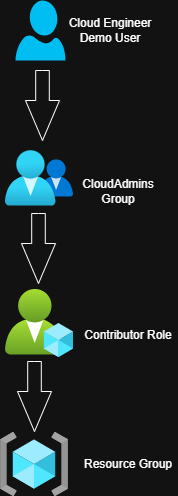

The diagram above was exported from draw.io. Its source (the exported page's mxGraphModel, read from the mxfile embedded in the PNG):
<mxGraphModel dx="772" dy="501" grid="1" gridSize="10" guides="1" tooltips="1" connect="1" arrows="1" fold="1" page="1" pageScale="1" pageWidth="827" pageHeight="1169" math="0" shadow="0">
  <root>
    <mxCell id="0" />
    <mxCell id="1" parent="0" />
    <mxCell id="d52piKqUjnpCuJwPuoeN-1" parent="1" style="verticalLabelPosition=bottom;html=1;verticalAlign=top;align=center;strokeColor=none;fillColor=#00BEF2;shape=mxgraph.azure.user;" value="" vertex="1">
      <mxGeometry height="60" width="50" x="370" y="80" as="geometry" />
    </mxCell>
    <mxCell id="d52piKqUjnpCuJwPuoeN-2" parent="1" style="html=1;shadow=0;dashed=0;align=center;verticalAlign=middle;shape=mxgraph.arrows2.arrow;dy=0.6;dx=40;direction=south;notch=0;" value="" vertex="1">
      <mxGeometry height="70" width="34" x="380" y="150" as="geometry" />
    </mxCell>
    <mxCell id="d52piKqUjnpCuJwPuoeN-3" parent="1" style="image;aspect=fixed;html=1;points=[];align=center;fontSize=12;image=img/lib/azure2/identity/Groups.svg;" value="" vertex="1">
      <mxGeometry height="56.00000000000001" width="68" x="360" y="230" as="geometry" />
    </mxCell>
    <mxCell id="d52piKqUjnpCuJwPuoeN-4" parent="1" style="html=1;shadow=0;dashed=0;align=center;verticalAlign=middle;shape=mxgraph.arrows2.arrow;dy=0.6;dx=40;direction=south;notch=0;" value="" vertex="1">
      <mxGeometry height="70" width="34" x="376" y="293" as="geometry" />
    </mxCell>
    <mxCell id="d52piKqUjnpCuJwPuoeN-5" parent="1" style="image;aspect=fixed;html=1;points=[];align=center;fontSize=12;image=img/lib/azure2/intune/Azure_AD_Roles_and_Administrators.svg;" value="" vertex="1">
      <mxGeometry height="68" width="68" x="360" y="369" as="geometry" />
    </mxCell>
    <mxCell id="d52piKqUjnpCuJwPuoeN-6" parent="1" style="html=1;shadow=0;dashed=0;align=center;verticalAlign=middle;shape=mxgraph.arrows2.arrow;dy=0.6;dx=40;direction=south;notch=0;" value="" vertex="1">
      <mxGeometry height="70" width="34" x="372" y="441" as="geometry" />
    </mxCell>
    <mxCell id="d52piKqUjnpCuJwPuoeN-7" parent="1" style="image;aspect=fixed;html=1;points=[];align=center;fontSize=12;image=img/lib/azure2/general/Resource_Groups.svg;" value="" vertex="1">
      <mxGeometry height="64" width="68" x="355" y="512" as="geometry" />
    </mxCell>
    <mxCell id="d52piKqUjnpCuJwPuoeN-8" parent="1" style="text;html=1;whiteSpace=wrap;strokeColor=none;fillColor=none;align=center;verticalAlign=middle;rounded=0;" value="Cloud Engineer Demo User" vertex="1">
      <mxGeometry height="30" width="90" x="420" y="95" as="geometry" />
    </mxCell>
    <mxCell id="d52piKqUjnpCuJwPuoeN-9" parent="1" style="text;html=1;whiteSpace=wrap;strokeColor=none;fillColor=none;align=center;verticalAlign=middle;rounded=0;" value=" CloudAdmins Group" vertex="1">
      <mxGeometry height="30" width="90" x="428" y="256" as="geometry" />
    </mxCell>
    <mxCell id="d52piKqUjnpCuJwPuoeN-10" parent="1" style="text;html=1;whiteSpace=wrap;strokeColor=none;fillColor=none;align=center;verticalAlign=middle;rounded=0;" value="Resource Group" vertex="1">
      <mxGeometry height="30" width="100" x="433" y="529" as="geometry" />
    </mxCell>
    <mxCell id="d52piKqUjnpCuJwPuoeN-11" parent="1" style="text;html=1;whiteSpace=wrap;strokeColor=none;fillColor=none;align=center;verticalAlign=middle;rounded=0;" value="Contributor Role" vertex="1">
      <mxGeometry height="30" width="90" x="438" y="400" as="geometry" />
    </mxCell>
  </root>
</mxGraphModel>